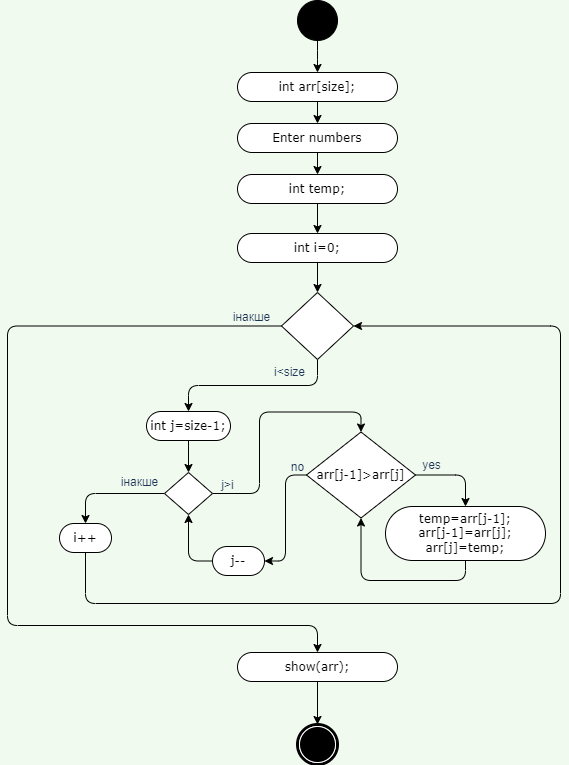

The diagram above was exported from draw.io. Its source (the exported page's mxGraphModel, read from the mxfile embedded in the PNG):
<mxGraphModel dx="1038" dy="521" grid="0" gridSize="10" guides="1" tooltips="1" connect="1" arrows="1" fold="1" page="1" pageScale="1" pageWidth="850" pageHeight="1100" background="#F1FAEE" math="0" shadow="0">
  <root>
    <mxCell id="0" />
    <mxCell id="1" parent="0" />
    <mxCell id="DQhVpl4l8Hu_JpfhTCrY-91" value="" style="edgeStyle=orthogonalEdgeStyle;curved=0;rounded=1;sketch=0;orthogonalLoop=1;jettySize=auto;html=1;entryX=0.5;entryY=0;entryDx=0;entryDy=0;labelBackgroundColor=#F1FAEE;fontColor=#1D3557;" edge="1" parent="1" source="DQhVpl4l8Hu_JpfhTCrY-10" target="DQhVpl4l8Hu_JpfhTCrY-87">
      <mxGeometry relative="1" as="geometry">
        <mxPoint x="493" y="129" as="targetPoint" />
      </mxGeometry>
    </mxCell>
    <mxCell id="DQhVpl4l8Hu_JpfhTCrY-10" value="" style="ellipse;whiteSpace=wrap;html=1;rounded=1;shadow=0;comic=0;labelBackgroundColor=none;strokeWidth=1;fontFamily=Verdana;fontSize=12;align=center;sketch=0;fillColor=#000000;" vertex="1" parent="1">
      <mxGeometry x="520" y="17" width="40" height="40" as="geometry" />
    </mxCell>
    <mxCell id="DQhVpl4l8Hu_JpfhTCrY-25" value="" style="shape=mxgraph.bpmn.shape;html=1;verticalLabelPosition=bottom;verticalAlign=top;perimeter=ellipsePerimeter;outline=end;symbol=terminate;rounded=1;shadow=0;comic=0;strokeWidth=1;fontFamily=Verdana;fontSize=12;align=center;" vertex="1" parent="1">
      <mxGeometry x="520" y="741" width="40" height="40" as="geometry" />
    </mxCell>
    <mxCell id="DQhVpl4l8Hu_JpfhTCrY-196" style="edgeStyle=orthogonalEdgeStyle;curved=0;rounded=1;sketch=0;orthogonalLoop=1;jettySize=auto;html=1;exitX=0;exitY=0.5;exitDx=0;exitDy=0;entryX=0.5;entryY=0;entryDx=0;entryDy=0;labelBackgroundColor=#F1FAEE;fontColor=#1D3557;" edge="1" parent="1" source="DQhVpl4l8Hu_JpfhTCrY-77" target="DQhVpl4l8Hu_JpfhTCrY-153">
      <mxGeometry relative="1" as="geometry">
        <Array as="points">
          <mxPoint x="230" y="343" />
          <mxPoint x="230" y="642" />
          <mxPoint x="540" y="642" />
        </Array>
      </mxGeometry>
    </mxCell>
    <mxCell id="DQhVpl4l8Hu_JpfhTCrY-197" style="edgeStyle=orthogonalEdgeStyle;curved=0;rounded=1;sketch=0;orthogonalLoop=1;jettySize=auto;html=1;exitX=0.5;exitY=1;exitDx=0;exitDy=0;entryX=0.5;entryY=0;entryDx=0;entryDy=0;labelBackgroundColor=#F1FAEE;fontColor=#1D3557;" edge="1" parent="1" source="DQhVpl4l8Hu_JpfhTCrY-77" target="DQhVpl4l8Hu_JpfhTCrY-168">
      <mxGeometry relative="1" as="geometry" />
    </mxCell>
    <mxCell id="DQhVpl4l8Hu_JpfhTCrY-77" value="" style="rhombus;whiteSpace=wrap;html=1;fontFamily=Verdana;rounded=0;shadow=0;comic=0;labelBackgroundColor=none;strokeWidth=1;arcSize=50;" vertex="1" parent="1">
      <mxGeometry x="504" y="309" width="72" height="67" as="geometry" />
    </mxCell>
    <mxCell id="DQhVpl4l8Hu_JpfhTCrY-150" style="edgeStyle=orthogonalEdgeStyle;curved=0;rounded=1;sketch=0;orthogonalLoop=1;jettySize=auto;html=1;exitX=0.5;exitY=1;exitDx=0;exitDy=0;entryX=0.5;entryY=0;entryDx=0;entryDy=0;labelBackgroundColor=#F1FAEE;fontColor=#1D3557;" edge="1" parent="1" source="DQhVpl4l8Hu_JpfhTCrY-87" target="DQhVpl4l8Hu_JpfhTCrY-149">
      <mxGeometry relative="1" as="geometry" />
    </mxCell>
    <mxCell id="DQhVpl4l8Hu_JpfhTCrY-87" value="int arr[size];" style="rounded=1;whiteSpace=wrap;html=1;shadow=0;comic=0;labelBackgroundColor=none;strokeWidth=1;fontFamily=Verdana;fontSize=12;align=center;arcSize=50;" vertex="1" parent="1">
      <mxGeometry x="460" y="89" width="160" height="29" as="geometry" />
    </mxCell>
    <mxCell id="DQhVpl4l8Hu_JpfhTCrY-152" style="edgeStyle=orthogonalEdgeStyle;curved=0;rounded=1;sketch=0;orthogonalLoop=1;jettySize=auto;html=1;exitX=0.5;exitY=1;exitDx=0;exitDy=0;entryX=0.5;entryY=0;entryDx=0;entryDy=0;labelBackgroundColor=#F1FAEE;fontColor=#1D3557;" edge="1" parent="1" source="DQhVpl4l8Hu_JpfhTCrY-149" target="DQhVpl4l8Hu_JpfhTCrY-151">
      <mxGeometry relative="1" as="geometry" />
    </mxCell>
    <mxCell id="DQhVpl4l8Hu_JpfhTCrY-149" value="Enter numbers" style="rounded=1;whiteSpace=wrap;html=1;shadow=0;comic=0;labelBackgroundColor=none;strokeWidth=1;fontFamily=Verdana;fontSize=12;align=center;arcSize=50;" vertex="1" parent="1">
      <mxGeometry x="460" y="140" width="160" height="29" as="geometry" />
    </mxCell>
    <mxCell id="DQhVpl4l8Hu_JpfhTCrY-157" style="edgeStyle=orthogonalEdgeStyle;curved=0;rounded=1;sketch=0;orthogonalLoop=1;jettySize=auto;html=1;exitX=0.5;exitY=1;exitDx=0;exitDy=0;entryX=0.5;entryY=0;entryDx=0;entryDy=0;labelBackgroundColor=#F1FAEE;fontColor=#1D3557;" edge="1" parent="1" source="DQhVpl4l8Hu_JpfhTCrY-151" target="DQhVpl4l8Hu_JpfhTCrY-156">
      <mxGeometry relative="1" as="geometry" />
    </mxCell>
    <mxCell id="DQhVpl4l8Hu_JpfhTCrY-151" value="int temp;" style="rounded=1;whiteSpace=wrap;html=1;shadow=0;comic=0;labelBackgroundColor=none;strokeWidth=1;fontFamily=Verdana;fontSize=12;align=center;arcSize=50;" vertex="1" parent="1">
      <mxGeometry x="460" y="191" width="160" height="29" as="geometry" />
    </mxCell>
    <mxCell id="DQhVpl4l8Hu_JpfhTCrY-154" style="edgeStyle=orthogonalEdgeStyle;curved=0;rounded=1;sketch=0;orthogonalLoop=1;jettySize=auto;html=1;exitX=0.5;exitY=1;exitDx=0;exitDy=0;entryX=0.5;entryY=0;entryDx=0;entryDy=0;labelBackgroundColor=#F1FAEE;fontColor=#1D3557;" edge="1" parent="1" source="DQhVpl4l8Hu_JpfhTCrY-153" target="DQhVpl4l8Hu_JpfhTCrY-25">
      <mxGeometry relative="1" as="geometry">
        <mxPoint x="540.4000000000001" y="726.4000000000001" as="targetPoint" />
      </mxGeometry>
    </mxCell>
    <mxCell id="DQhVpl4l8Hu_JpfhTCrY-153" value="show(arr);" style="rounded=1;whiteSpace=wrap;html=1;shadow=0;comic=0;labelBackgroundColor=none;strokeWidth=1;fontFamily=Verdana;fontSize=12;align=center;arcSize=50;" vertex="1" parent="1">
      <mxGeometry x="460" y="669" width="160" height="29" as="geometry" />
    </mxCell>
    <mxCell id="DQhVpl4l8Hu_JpfhTCrY-158" style="edgeStyle=orthogonalEdgeStyle;curved=0;rounded=1;sketch=0;orthogonalLoop=1;jettySize=auto;html=1;exitX=0.5;exitY=1;exitDx=0;exitDy=0;entryX=0.5;entryY=0;entryDx=0;entryDy=0;labelBackgroundColor=#F1FAEE;fontColor=#1D3557;" edge="1" parent="1" source="DQhVpl4l8Hu_JpfhTCrY-156" target="DQhVpl4l8Hu_JpfhTCrY-77">
      <mxGeometry relative="1" as="geometry" />
    </mxCell>
    <mxCell id="DQhVpl4l8Hu_JpfhTCrY-156" value="int i=0;" style="rounded=1;whiteSpace=wrap;html=1;shadow=0;comic=0;labelBackgroundColor=none;strokeWidth=1;fontFamily=Verdana;fontSize=12;align=center;arcSize=50;" vertex="1" parent="1">
      <mxGeometry x="460" y="250" width="160" height="29" as="geometry" />
    </mxCell>
    <mxCell id="DQhVpl4l8Hu_JpfhTCrY-162" value="i&amp;lt;size" style="text;html=1;align=center;verticalAlign=middle;resizable=0;points=[];autosize=1;strokeColor=none;fillColor=none;fontColor=#1D3557;" vertex="1" parent="1">
      <mxGeometry x="487" y="376" width="49" height="26" as="geometry" />
    </mxCell>
    <mxCell id="DQhVpl4l8Hu_JpfhTCrY-199" style="edgeStyle=orthogonalEdgeStyle;curved=0;rounded=1;sketch=0;orthogonalLoop=1;jettySize=auto;html=1;exitX=0.5;exitY=1;exitDx=0;exitDy=0;entryX=1;entryY=0.5;entryDx=0;entryDy=0;labelBackgroundColor=#F1FAEE;fontColor=#1D3557;" edge="1" parent="1" source="DQhVpl4l8Hu_JpfhTCrY-166" target="DQhVpl4l8Hu_JpfhTCrY-77">
      <mxGeometry relative="1" as="geometry">
        <Array as="points">
          <mxPoint x="308" y="620" />
          <mxPoint x="783" y="620" />
          <mxPoint x="783" y="343" />
        </Array>
      </mxGeometry>
    </mxCell>
    <mxCell id="DQhVpl4l8Hu_JpfhTCrY-166" value="i++" style="rounded=1;whiteSpace=wrap;html=1;shadow=0;comic=0;labelBackgroundColor=none;strokeWidth=1;fontFamily=Verdana;fontSize=12;align=center;arcSize=50;" vertex="1" parent="1">
      <mxGeometry x="282" y="540" width="52" height="29" as="geometry" />
    </mxCell>
    <mxCell id="DQhVpl4l8Hu_JpfhTCrY-173" style="edgeStyle=orthogonalEdgeStyle;curved=0;rounded=1;sketch=0;orthogonalLoop=1;jettySize=auto;html=1;exitX=1;exitY=0.5;exitDx=0;exitDy=0;entryX=0.5;entryY=0;entryDx=0;entryDy=0;labelBackgroundColor=#F1FAEE;fontColor=#1D3557;" edge="1" parent="1" source="DQhVpl4l8Hu_JpfhTCrY-167" target="DQhVpl4l8Hu_JpfhTCrY-176">
      <mxGeometry relative="1" as="geometry">
        <mxPoint x="389" y="450" as="targetPoint" />
      </mxGeometry>
    </mxCell>
    <mxCell id="DQhVpl4l8Hu_JpfhTCrY-192" style="edgeStyle=orthogonalEdgeStyle;curved=0;rounded=1;sketch=0;orthogonalLoop=1;jettySize=auto;html=1;exitX=0;exitY=0.5;exitDx=0;exitDy=0;entryX=0.5;entryY=0;entryDx=0;entryDy=0;labelBackgroundColor=#F1FAEE;fontColor=#1D3557;" edge="1" parent="1" source="DQhVpl4l8Hu_JpfhTCrY-167" target="DQhVpl4l8Hu_JpfhTCrY-166">
      <mxGeometry relative="1" as="geometry" />
    </mxCell>
    <mxCell id="DQhVpl4l8Hu_JpfhTCrY-167" value="" style="rhombus;whiteSpace=wrap;html=1;fontFamily=Verdana;rounded=0;shadow=0;comic=0;labelBackgroundColor=none;strokeWidth=1;arcSize=50;" vertex="1" parent="1">
      <mxGeometry x="387" y="489" width="48" height="42" as="geometry" />
    </mxCell>
    <mxCell id="DQhVpl4l8Hu_JpfhTCrY-170" style="edgeStyle=orthogonalEdgeStyle;curved=0;rounded=1;sketch=0;orthogonalLoop=1;jettySize=auto;html=1;exitX=0.5;exitY=1;exitDx=0;exitDy=0;entryX=0.5;entryY=0;entryDx=0;entryDy=0;labelBackgroundColor=#F1FAEE;fontColor=#1D3557;" edge="1" parent="1" source="DQhVpl4l8Hu_JpfhTCrY-168" target="DQhVpl4l8Hu_JpfhTCrY-167">
      <mxGeometry relative="1" as="geometry" />
    </mxCell>
    <mxCell id="DQhVpl4l8Hu_JpfhTCrY-168" value="int j=size-1;" style="rounded=1;whiteSpace=wrap;html=1;shadow=0;comic=0;labelBackgroundColor=none;strokeWidth=1;fontFamily=Verdana;fontSize=12;align=center;arcSize=50;rotation=0;" vertex="1" parent="1">
      <mxGeometry x="369" y="428" width="84" height="29" as="geometry" />
    </mxCell>
    <mxCell id="DQhVpl4l8Hu_JpfhTCrY-191" style="edgeStyle=orthogonalEdgeStyle;curved=0;rounded=1;sketch=0;orthogonalLoop=1;jettySize=auto;html=1;exitX=0;exitY=0.5;exitDx=0;exitDy=0;entryX=0.5;entryY=1;entryDx=0;entryDy=0;labelBackgroundColor=#F1FAEE;fontColor=#1D3557;" edge="1" parent="1" source="DQhVpl4l8Hu_JpfhTCrY-172" target="DQhVpl4l8Hu_JpfhTCrY-167">
      <mxGeometry relative="1" as="geometry" />
    </mxCell>
    <mxCell id="DQhVpl4l8Hu_JpfhTCrY-172" value="j--" style="rounded=1;whiteSpace=wrap;html=1;shadow=0;comic=0;labelBackgroundColor=none;strokeWidth=1;fontFamily=Verdana;fontSize=12;align=center;arcSize=50;" vertex="1" parent="1">
      <mxGeometry x="435" y="563" width="52" height="29" as="geometry" />
    </mxCell>
    <mxCell id="DQhVpl4l8Hu_JpfhTCrY-175" value="j&amp;gt;i" style="text;html=1;align=center;verticalAlign=middle;resizable=0;points=[];autosize=1;strokeColor=none;fillColor=none;fontColor=#1D3557;" vertex="1" parent="1">
      <mxGeometry x="435" y="489" width="30" height="26" as="geometry" />
    </mxCell>
    <mxCell id="DQhVpl4l8Hu_JpfhTCrY-179" style="edgeStyle=orthogonalEdgeStyle;curved=0;rounded=1;sketch=0;orthogonalLoop=1;jettySize=auto;html=1;exitX=1;exitY=0.5;exitDx=0;exitDy=0;labelBackgroundColor=#F1FAEE;fontColor=#1D3557;" edge="1" parent="1" source="DQhVpl4l8Hu_JpfhTCrY-176" target="DQhVpl4l8Hu_JpfhTCrY-178">
      <mxGeometry relative="1" as="geometry" />
    </mxCell>
    <mxCell id="DQhVpl4l8Hu_JpfhTCrY-190" style="edgeStyle=orthogonalEdgeStyle;curved=0;rounded=1;sketch=0;orthogonalLoop=1;jettySize=auto;html=1;exitX=0;exitY=0.5;exitDx=0;exitDy=0;entryX=1;entryY=0.5;entryDx=0;entryDy=0;labelBackgroundColor=#F1FAEE;fontColor=#1D3557;" edge="1" parent="1" source="DQhVpl4l8Hu_JpfhTCrY-176" target="DQhVpl4l8Hu_JpfhTCrY-172">
      <mxGeometry relative="1" as="geometry" />
    </mxCell>
    <mxCell id="DQhVpl4l8Hu_JpfhTCrY-176" value="arr[j-1]&amp;gt;arr[j]" style="rhombus;whiteSpace=wrap;html=1;fontFamily=Verdana;rounded=0;shadow=0;comic=0;labelBackgroundColor=none;strokeWidth=1;arcSize=50;" vertex="1" parent="1">
      <mxGeometry x="529" y="448.5" width="109" height="86" as="geometry" />
    </mxCell>
    <mxCell id="DQhVpl4l8Hu_JpfhTCrY-182" style="edgeStyle=orthogonalEdgeStyle;curved=0;rounded=1;sketch=0;orthogonalLoop=1;jettySize=auto;html=1;exitX=0.5;exitY=1;exitDx=0;exitDy=0;entryX=0.5;entryY=1;entryDx=0;entryDy=0;labelBackgroundColor=#F1FAEE;fontColor=#1D3557;" edge="1" parent="1" source="DQhVpl4l8Hu_JpfhTCrY-178" target="DQhVpl4l8Hu_JpfhTCrY-176">
      <mxGeometry relative="1" as="geometry" />
    </mxCell>
    <mxCell id="DQhVpl4l8Hu_JpfhTCrY-178" value="temp=arr[j-1];&lt;br&gt;arr[j-1]=arr[j];&lt;br&gt;arr[j]=temp;" style="rounded=1;whiteSpace=wrap;html=1;shadow=0;comic=0;labelBackgroundColor=none;strokeWidth=1;fontFamily=Verdana;fontSize=12;align=center;arcSize=50;" vertex="1" parent="1">
      <mxGeometry x="608" y="523" width="160" height="54" as="geometry" />
    </mxCell>
    <mxCell id="DQhVpl4l8Hu_JpfhTCrY-180" value="yes" style="text;html=1;align=center;verticalAlign=middle;resizable=0;points=[];autosize=1;strokeColor=none;fillColor=none;fontColor=#1D3557;" vertex="1" parent="1">
      <mxGeometry x="635" y="469" width="37" height="26" as="geometry" />
    </mxCell>
    <mxCell id="DQhVpl4l8Hu_JpfhTCrY-189" value="no" style="text;html=1;align=center;verticalAlign=middle;resizable=0;points=[];autosize=1;strokeColor=none;fillColor=none;fontColor=#1D3557;" vertex="1" parent="1">
      <mxGeometry x="504" y="471" width="31" height="26" as="geometry" />
    </mxCell>
    <mxCell id="DQhVpl4l8Hu_JpfhTCrY-201" value="інакше" style="text;html=1;align=center;verticalAlign=middle;resizable=0;points=[];autosize=1;strokeColor=none;fillColor=none;fontColor=#1D3557;" vertex="1" parent="1">
      <mxGeometry x="446" y="321" width="56" height="26" as="geometry" />
    </mxCell>
    <mxCell id="DQhVpl4l8Hu_JpfhTCrY-202" value="інакше" style="text;html=1;align=center;verticalAlign=middle;resizable=0;points=[];autosize=1;strokeColor=none;fillColor=none;fontColor=#1D3557;" vertex="1" parent="1">
      <mxGeometry x="334" y="486" width="56" height="26" as="geometry" />
    </mxCell>
  </root>
</mxGraphModel>